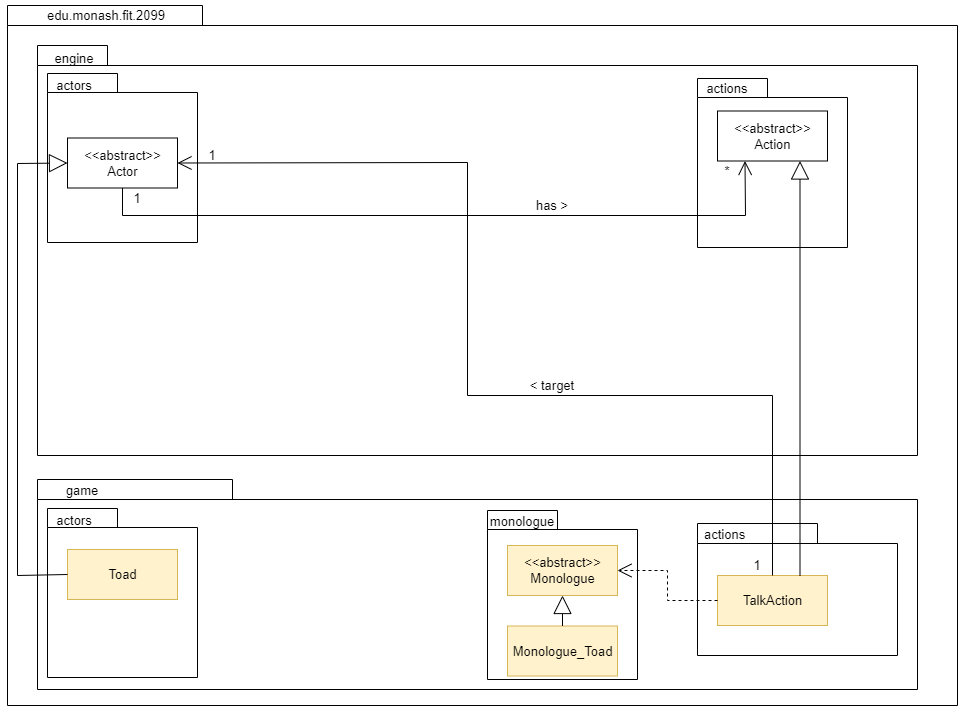

The diagram above was exported from draw.io. Its source (the exported page's mxGraphModel, read from the mxfile embedded in the PNG):
<mxGraphModel dx="1191" dy="240" grid="1" gridSize="10" guides="1" tooltips="1" connect="1" arrows="1" fold="1" page="1" pageScale="1" pageWidth="1169" pageHeight="827" math="0" shadow="0">
  <root>
    <mxCell id="0" />
    <mxCell id="1" parent="0" />
    <mxCell id="VthrikywtPMIJQRqRCVn-26" value="" style="shape=folder;fontStyle=1;spacingTop=10;tabWidth=70;tabHeight=19;tabPosition=left;html=1;fillColor=none;" vertex="1" parent="1">
      <mxGeometry x="50" y="1343" width="150" height="169" as="geometry" />
    </mxCell>
    <mxCell id="VthrikywtPMIJQRqRCVn-22" value="" style="shape=folder;fontStyle=1;spacingTop=10;tabWidth=120;tabHeight=20;tabPosition=left;html=1;fontColor=#000000;fillColor=none;" vertex="1" parent="1">
      <mxGeometry x="700" y="1358" width="200" height="132" as="geometry" />
    </mxCell>
    <mxCell id="VthrikywtPMIJQRqRCVn-4" value="" style="shape=folder;fontStyle=1;spacingTop=10;tabWidth=70;tabHeight=20;tabPosition=left;html=1;fillColor=none;" vertex="1" parent="1">
      <mxGeometry x="40" y="880" width="880" height="410" as="geometry" />
    </mxCell>
    <mxCell id="VthrikywtPMIJQRqRCVn-1" value="" style="shape=folder;fontStyle=1;spacingTop=10;tabWidth=195;tabHeight=20;tabPosition=left;html=1;fillColor=none;" vertex="1" parent="1">
      <mxGeometry x="10" y="840" width="950" height="700" as="geometry" />
    </mxCell>
    <mxCell id="VthrikywtPMIJQRqRCVn-16" value="" style="shape=folder;fontStyle=1;spacingTop=10;tabWidth=70;tabHeight=19;tabPosition=left;html=1;fillColor=none;" vertex="1" parent="1">
      <mxGeometry x="700" y="913" width="150" height="169" as="geometry" />
    </mxCell>
    <mxCell id="VthrikywtPMIJQRqRCVn-2" value="" style="shape=folder;fontStyle=1;spacingTop=10;tabWidth=70;tabHeight=19;tabPosition=left;html=1;fillColor=none;" vertex="1" parent="1">
      <mxGeometry x="50" y="908" width="150" height="169" as="geometry" />
    </mxCell>
    <mxCell id="VthrikywtPMIJQRqRCVn-3" value="" style="shape=folder;fontStyle=1;spacingTop=10;tabWidth=195;tabHeight=20;tabPosition=left;html=1;fillColor=none;" vertex="1" parent="1">
      <mxGeometry x="40" y="1314" width="880" height="210" as="geometry" />
    </mxCell>
    <mxCell id="VthrikywtPMIJQRqRCVn-5" value="Toad" style="html=1;fillColor=#fff2cc;strokeColor=#d6b656;" vertex="1" parent="1">
      <mxGeometry x="70" y="1384" width="110" height="50" as="geometry" />
    </mxCell>
    <mxCell id="VthrikywtPMIJQRqRCVn-6" value="&amp;lt;&amp;lt;abstract&amp;gt;&amp;gt;&lt;br&gt;Actor" style="html=1;" vertex="1" parent="1">
      <mxGeometry x="70" y="972.5" width="110" height="50" as="geometry" />
    </mxCell>
    <mxCell id="VthrikywtPMIJQRqRCVn-7" value="" style="endArrow=block;endSize=16;endFill=0;html=1;rounded=0;exitX=0;exitY=0.5;exitDx=0;exitDy=0;entryX=0;entryY=0.5;entryDx=0;entryDy=0;" edge="1" parent="1" source="VthrikywtPMIJQRqRCVn-5" target="VthrikywtPMIJQRqRCVn-6">
      <mxGeometry x="0.25" y="-60" width="160" relative="1" as="geometry">
        <mxPoint x="505" y="1230" as="sourcePoint" />
        <mxPoint x="665" y="1230" as="targetPoint" />
        <mxPoint as="offset" />
        <Array as="points">
          <mxPoint x="20" y="1410" />
          <mxPoint x="20" y="998" />
        </Array>
      </mxGeometry>
    </mxCell>
    <mxCell id="VthrikywtPMIJQRqRCVn-8" value="&amp;lt;&amp;lt;abstract&amp;gt;&amp;gt;&lt;br&gt;Action" style="html=1;" vertex="1" parent="1">
      <mxGeometry x="720" y="945.5" width="110" height="50" as="geometry" />
    </mxCell>
    <mxCell id="VthrikywtPMIJQRqRCVn-9" value="TalkAction" style="html=1;fillColor=#fff2cc;strokeColor=#d6b656;" vertex="1" parent="1">
      <mxGeometry x="720" y="1410" width="110" height="50" as="geometry" />
    </mxCell>
    <mxCell id="VthrikywtPMIJQRqRCVn-10" value="" style="endArrow=block;endSize=16;endFill=0;html=1;rounded=0;exitX=0.75;exitY=0;exitDx=0;exitDy=0;entryX=0.75;entryY=1;entryDx=0;entryDy=0;" edge="1" parent="1" source="VthrikywtPMIJQRqRCVn-9" target="VthrikywtPMIJQRqRCVn-8">
      <mxGeometry x="0.25" y="-60" width="160" relative="1" as="geometry">
        <mxPoint x="650" y="1185" as="sourcePoint" />
        <mxPoint x="730" y="1185" as="targetPoint" />
        <mxPoint as="offset" />
      </mxGeometry>
    </mxCell>
    <mxCell id="VthrikywtPMIJQRqRCVn-13" value="engine" style="text;html=1;strokeColor=none;fillColor=none;align=center;verticalAlign=middle;whiteSpace=wrap;rounded=0;" vertex="1" parent="1">
      <mxGeometry x="17" y="878" width="120" height="30" as="geometry" />
    </mxCell>
    <mxCell id="VthrikywtPMIJQRqRCVn-14" value="game" style="text;html=1;strokeColor=none;fillColor=none;align=center;verticalAlign=middle;whiteSpace=wrap;rounded=0;" vertex="1" parent="1">
      <mxGeometry x="33" y="1310" width="104" height="30" as="geometry" />
    </mxCell>
    <mxCell id="VthrikywtPMIJQRqRCVn-15" value="actors" style="text;html=1;strokeColor=none;fillColor=none;align=center;verticalAlign=middle;whiteSpace=wrap;rounded=0;" vertex="1" parent="1">
      <mxGeometry x="47" y="905" width="60" height="30" as="geometry" />
    </mxCell>
    <mxCell id="VthrikywtPMIJQRqRCVn-17" value="actions" style="text;html=1;strokeColor=none;fillColor=none;align=center;verticalAlign=middle;whiteSpace=wrap;rounded=0;" vertex="1" parent="1">
      <mxGeometry x="700" y="908" width="60" height="30" as="geometry" />
    </mxCell>
    <mxCell id="VthrikywtPMIJQRqRCVn-18" value="&amp;lt; target" style="text;html=1;strokeColor=none;fillColor=none;align=center;verticalAlign=middle;whiteSpace=wrap;rounded=0;" vertex="1" parent="1">
      <mxGeometry x="525" y="1210" width="60" height="20" as="geometry" />
    </mxCell>
    <mxCell id="VthrikywtPMIJQRqRCVn-19" value="1" style="text;html=1;strokeColor=none;fillColor=none;align=center;verticalAlign=middle;whiteSpace=wrap;rounded=0;" vertex="1" parent="1">
      <mxGeometry x="195" y="979.5" width="40" height="20" as="geometry" />
    </mxCell>
    <mxCell id="VthrikywtPMIJQRqRCVn-23" value="actions" style="text;html=1;strokeColor=none;fillColor=none;align=left;verticalAlign=middle;whiteSpace=wrap;rounded=0;" vertex="1" parent="1">
      <mxGeometry x="705" y="1354" width="80" height="30" as="geometry" />
    </mxCell>
    <mxCell id="VthrikywtPMIJQRqRCVn-24" value="edu.monash.fit.2099" style="text;html=1;strokeColor=none;fillColor=none;align=center;verticalAlign=middle;whiteSpace=wrap;rounded=0;" vertex="1" parent="1">
      <mxGeometry x="26" y="835" width="166" height="30" as="geometry" />
    </mxCell>
    <mxCell id="VthrikywtPMIJQRqRCVn-27" value="actors" style="text;html=1;strokeColor=none;fillColor=none;align=center;verticalAlign=middle;whiteSpace=wrap;rounded=0;" vertex="1" parent="1">
      <mxGeometry x="47" y="1340" width="60" height="30" as="geometry" />
    </mxCell>
    <mxCell id="VthrikywtPMIJQRqRCVn-28" value="" style="shape=folder;fontStyle=1;spacingTop=10;tabWidth=70;tabHeight=19;tabPosition=left;html=1;fillColor=none;" vertex="1" parent="1">
      <mxGeometry x="490" y="1345" width="150" height="169" as="geometry" />
    </mxCell>
    <mxCell id="VthrikywtPMIJQRqRCVn-29" value="monologue" style="text;html=1;strokeColor=none;fillColor=none;align=center;verticalAlign=middle;whiteSpace=wrap;rounded=0;" vertex="1" parent="1">
      <mxGeometry x="495" y="1341" width="60" height="30" as="geometry" />
    </mxCell>
    <mxCell id="VthrikywtPMIJQRqRCVn-30" value="Monologue_Toad" style="html=1;fillColor=#fff2cc;strokeColor=#d6b656;" vertex="1" parent="1">
      <mxGeometry x="510" y="1460.5" width="110" height="50" as="geometry" />
    </mxCell>
    <mxCell id="VthrikywtPMIJQRqRCVn-31" value="&amp;lt;&amp;lt;abstract&amp;gt;&amp;gt;&lt;br&gt;Monologue" style="html=1;fillColor=#fff2cc;strokeColor=#d6b656;" vertex="1" parent="1">
      <mxGeometry x="510" y="1380" width="110" height="50" as="geometry" />
    </mxCell>
    <mxCell id="VthrikywtPMIJQRqRCVn-32" value="" style="endArrow=block;endSize=16;endFill=0;html=1;rounded=0;entryX=0.5;entryY=1;entryDx=0;entryDy=0;exitX=0.5;exitY=0;exitDx=0;exitDy=0;" edge="1" parent="1" source="VthrikywtPMIJQRqRCVn-30" target="VthrikywtPMIJQRqRCVn-31">
      <mxGeometry y="-40" width="160" relative="1" as="geometry">
        <mxPoint x="560" y="1210" as="sourcePoint" />
        <mxPoint x="720" y="1210" as="targetPoint" />
        <mxPoint as="offset" />
      </mxGeometry>
    </mxCell>
    <mxCell id="VthrikywtPMIJQRqRCVn-33" value="" style="endArrow=open;endSize=12;dashed=1;html=1;rounded=0;entryX=1;entryY=0.5;entryDx=0;entryDy=0;exitX=0;exitY=0.5;exitDx=0;exitDy=0;" edge="1" parent="1" source="VthrikywtPMIJQRqRCVn-9" target="VthrikywtPMIJQRqRCVn-31">
      <mxGeometry x="-0.125" y="-40" width="160" relative="1" as="geometry">
        <mxPoint x="350" y="1380" as="sourcePoint" />
        <mxPoint x="510" y="1380" as="targetPoint" />
        <Array as="points">
          <mxPoint x="670" y="1435" />
          <mxPoint x="670" y="1405" />
        </Array>
        <mxPoint as="offset" />
      </mxGeometry>
    </mxCell>
    <mxCell id="VthrikywtPMIJQRqRCVn-34" value="" style="endArrow=open;endFill=1;endSize=12;html=1;rounded=0;exitX=0.5;exitY=0;exitDx=0;exitDy=0;entryX=1;entryY=0.5;entryDx=0;entryDy=0;" edge="1" parent="1" source="VthrikywtPMIJQRqRCVn-9" target="VthrikywtPMIJQRqRCVn-6">
      <mxGeometry width="160" relative="1" as="geometry">
        <mxPoint x="400" y="1170" as="sourcePoint" />
        <mxPoint x="560" y="1170" as="targetPoint" />
        <Array as="points">
          <mxPoint x="775" y="1230" />
          <mxPoint x="470" y="1230" />
          <mxPoint x="470" y="997" />
        </Array>
      </mxGeometry>
    </mxCell>
    <mxCell id="VthrikywtPMIJQRqRCVn-35" value="" style="endArrow=open;endFill=1;endSize=12;html=1;rounded=0;exitX=0.5;exitY=1;exitDx=0;exitDy=0;entryX=0.25;entryY=1;entryDx=0;entryDy=0;" edge="1" parent="1" source="VthrikywtPMIJQRqRCVn-6" target="VthrikywtPMIJQRqRCVn-8">
      <mxGeometry width="160" relative="1" as="geometry">
        <mxPoint x="220" y="1100" as="sourcePoint" />
        <mxPoint x="380" y="1100" as="targetPoint" />
        <Array as="points">
          <mxPoint x="125" y="1050" />
          <mxPoint x="748" y="1050" />
        </Array>
      </mxGeometry>
    </mxCell>
    <mxCell id="VthrikywtPMIJQRqRCVn-36" value="has &amp;gt;" style="text;html=1;strokeColor=none;fillColor=none;align=center;verticalAlign=middle;whiteSpace=wrap;rounded=0;" vertex="1" parent="1">
      <mxGeometry x="525" y="1030" width="60" height="20" as="geometry" />
    </mxCell>
    <mxCell id="VthrikywtPMIJQRqRCVn-37" value="1" style="text;html=1;strokeColor=none;fillColor=none;align=center;verticalAlign=middle;whiteSpace=wrap;rounded=0;" vertex="1" parent="1">
      <mxGeometry x="740" y="1390" width="40" height="20" as="geometry" />
    </mxCell>
    <mxCell id="VthrikywtPMIJQRqRCVn-38" value="*" style="text;html=1;strokeColor=none;fillColor=none;align=center;verticalAlign=middle;whiteSpace=wrap;rounded=0;" vertex="1" parent="1">
      <mxGeometry x="710" y="995.5" width="40" height="20" as="geometry" />
    </mxCell>
    <mxCell id="VthrikywtPMIJQRqRCVn-39" value="1" style="text;html=1;strokeColor=none;fillColor=none;align=center;verticalAlign=middle;whiteSpace=wrap;rounded=0;" vertex="1" parent="1">
      <mxGeometry x="120" y="1022.5" width="40" height="20" as="geometry" />
    </mxCell>
  </root>
</mxGraphModel>